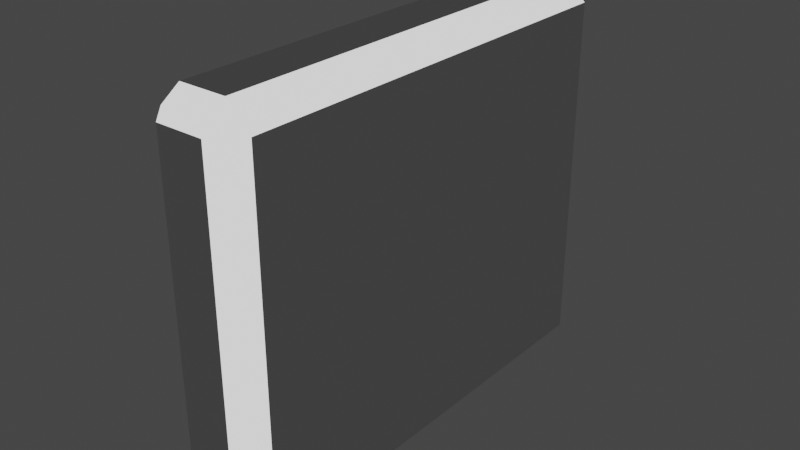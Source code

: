 # Source: WallRunWallEnd.blend  (saved by Blender 3.2.14; exported with 4.5.12 LTS)
import bpy
from mathutils import Matrix  # noqa: F401  (used for matrix-valued properties, if any)

bpy.ops.wm.read_factory_settings(use_empty=True)
scene = bpy.context.scene
scene.name = 'Scene'

# ---- collections
col_collection = bpy.data.collections.new('Collection'); scene.collection.children.link(col_collection)

# ---- materials (node trees are filled in below, after node groups)
mat_wall = bpy.data.materials.new('Wall')
mat_wall.use_transparent_shadow = False
mat_light = bpy.data.materials.new('Light')
mat_light.use_transparent_shadow = False

# ---- material node trees
mat_wall.use_nodes = True; mat_wall.node_tree.nodes.clear()
_N = mat_wall.node_tree.nodes; _L = mat_wall.node_tree.links
n0 = _N.new('ShaderNodeBsdfPrincipled'); n0.name = 'Principled BSDF'; n0.location = (10, 300)
n0.distribution = 'GGX'
n0.subsurface_method = 'BURLEY'
n0.inputs[3].default_value = 1.45
n0.inputs[27].default_value = (0.0, 0.0, 0.0, 1.0)
n0.inputs[28].default_value = 1.0
n1 = _N.new('ShaderNodeOutputMaterial'); n1.name = 'Material Output'; n1.location = (300, 300)
_L.new(n0.outputs[0], n1.inputs[0])
n1.is_active_output = True
mat_light.use_nodes = True; mat_light.node_tree.nodes.clear()
_N = mat_light.node_tree.nodes; _L = mat_light.node_tree.links
n0 = _N.new('ShaderNodeBsdfPrincipled'); n0.name = 'Principled BSDF'; n0.location = (10, 300)
n0.distribution = 'GGX'
n0.subsurface_method = 'BURLEY'
n0.inputs[3].default_value = 1.45
n0.inputs[28].default_value = 1.0
n1 = _N.new('ShaderNodeOutputMaterial'); n1.name = 'Material Output'; n1.location = (300, 300)
_L.new(n0.outputs[0], n1.inputs[0])
n1.is_active_output = True

# ---- world
world_world = bpy.data.worlds.new('World'); scene.world = world_world
world_world.use_nodes = True; world_world.node_tree.nodes.clear()
_N = world_world.node_tree.nodes; _L = world_world.node_tree.links
n0 = _N.new('ShaderNodeOutputWorld'); n0.name = 'World Output'; n0.location = (300, 300)
n1 = _N.new('ShaderNodeBackground'); n1.name = 'Background'; n1.location = (10, 300)
n1.inputs[0].default_value = (0.05088, 0.05088, 0.05088, 1.0)
_L.new(n1.outputs[0], n0.inputs[0])
n0.is_active_output = True
world_world.color = (0.05088, 0.05088, 0.05088)
world_world.use_sun_shadow = False
world_world.sun_shadow_jitter_overblur = 0.0

# ---- meshes
me_cube_001 = bpy.data.meshes.new('Cube.001')
me_cube_001.from_pydata([(-0.5, -1.5, -2.295), (-0.5, 1.5, -2.295), (0.5, -1.5, -2.295), (0.5, 1.5, -2.295), (-0.5, -1.5, -0.2955), (-0.5, 1.5, -0.2955), (0.5, 1.5, -0.2955), (0.5, -1.5, -0.2955), (-0.5, -1.5, 1.455), (-0.25, -1.5, 1.705), (-0.5, 1.5, 1.455), (-0.25, 1.5, 1.705), (0.5, 1.5, 1.455), (0.25, 1.5, 1.705), (0.25, -1.5, 1.705), (0.5, -1.5, 1.455), (-0.5, 2.25, -2.295), (-0.25, 2.5, -2.295), (0.25, 2.5, -2.295), (0.5, 2.25, -2.295), (0.25, 2.5, -0.2955), (0.5, 2.25, -0.2955), (-0.5, 2.25, -0.2955), (-0.25, 2.5, -0.2955), (0.25, 2.25, 1.705), (0.5, 2.25, 1.455), (0.25, 2.5, 1.455), (-0.5, 2.25, 1.455), (-0.25, 2.25, 1.705), (-0.25, 2.5, 1.455), (-0.25, -2.5, -2.295), (-0.5, -2.25, -2.295), (0.5, -2.25, -2.295), (0.25, -2.5, -2.295), (-0.25, -2.5, -0.2955), (-0.5, -2.25, -0.2955), (0.5, -2.25, -0.2955), (0.25, -2.5, -0.2955), (-0.25, -2.25, 1.705), (-0.5, -2.25, 1.455), (-0.25, -2.5, 1.455), (0.25, -2.25, 1.705), (0.25, -2.5, 1.455), (0.5, -2.25, 1.455)], [], [(7, 6, 12, 15), (5, 4, 8, 10), (30, 33, 37, 34), (2, 3, 6, 7), (1, 0, 4, 5), (6, 3, 19, 21), (34, 37, 42, 40), (8, 4, 35, 39), (14, 13, 11, 9), (11, 13, 24, 28), (12, 6, 21, 25), (1, 5, 22, 16), (18, 17, 23, 20), (7, 15, 43, 36), (20, 23, 29, 26), (4, 0, 31, 35), (2, 7, 36, 32), (14, 9, 38, 41), (5, 10, 27, 22), (24, 25, 26), (27, 28, 29), (38, 39, 40), (41, 42, 43), (11, 28, 27, 10), (9, 11, 10, 8), (13, 14, 15, 12), (16, 22, 23, 17), (21, 19, 18, 20), (26, 29, 28, 24), (29, 23, 22, 27), (25, 21, 20, 26), (12, 25, 24, 13), (37, 33, 32, 36), (30, 34, 35, 31), (40, 42, 41, 38), (36, 43, 42, 37), (39, 35, 34, 40), (14, 41, 43, 15), (38, 9, 8, 39)])
me_cube_001.polygons.foreach_set('material_index', [0, 0, 0, 0, 0, 0, 0, 0, 0, 0, 0, 0, 0, 0, 0, 0, 0, 0, 0, 1, 1, 1, 1, 1, 1, 1, 1, 1, 1, 1, 1, 1, 1, 1, 1, 1, 1, 1, 1])
_uv = me_cube_001.uv_layers.new(name='UVMap')
_uv.uv.foreach_set('vector', [0.375, 0.75, 0.625, 0.75, 0.625, 0.75, 0.375, 0.75, 0.625, 0.0, 0.375, 0.0, 0.375, 0.0, 0.625, 0.0, 0.1875, 0.75, 0.3125, 0.75, 0.3125, 0.75, 0.1875, 0.75, 0.375, 0.75, 0.625, 0.75, 0.625, 0.75, 0.375, 0.75, 0.625, 0.0, 0.375, 0.0, 0.375, 0.0, 0.625, 0.0, 0.625, 0.75, 0.625, 0.75, 0.625, 0.75, 0.625, 0.75, 0.1875, 0.75, 0.3125, 0.75, 0.3125, 0.75, 0.1875, 0.75, 0.375, 0.0, 0.375, 0.0, 0.375, 0.0, 0.375, 0.0, 0.375, 0.8125, 0.625, 0.8125, 0.625, 0.9375, 0.375, 0.9375, 0.625, 0.9375, 0.625, 0.8125, 0.625, 0.8125, 0.625, 0.9375, 0.625, 0.75, 0.625, 0.75, 0.625, 0.75, 0.625, 0.75, 0.625, 0.0, 0.625, 0.0, 0.625, 0.0, 0.625, 0.0, 0.6875, 0.75, 0.8125, 0.75, 0.8125, 0.75, 0.6875, 0.75, 0.375, 0.75, 0.375, 0.75, 0.375, 0.75, 0.375, 0.75, 0.6875, 0.75, 0.8125, 0.75, 0.8125, 0.75, 0.6875, 0.75, 0.375, 0.0, 0.375, 0.0, 0.375, 0.0, 0.375, 0.0, 0.375, 0.75, 0.375, 0.75, 0.375, 0.75, 0.375, 0.75, 0.375, 0.8125, 0.375, 0.9375, 0.375, 0.9375, 0.375, 0.8125, 0.625, 0.0, 0.625, 0.0, 0.625, 0.0, 0.625, 0.0, 0.625, 0.8125, 0.625, 0.75, 0.625, 0.8125, 0.625, 0.0, 0.625, 0.0, 0.625, 0.0, 0.375, 0.0, 0.375, 0.0, 0.375, 0.0, 0.3125, 0.75, 0.3125, 0.75, 0.375, 0.75, 0.625, 0.0, 0.625, 0.0, 0.625, 0.0, 0.625, 0.0, 0.375, 0.0, 0.625, 0.0, 0.625, 0.0, 0.375, 0.0, 0.625, 0.8125, 0.375, 0.8125, 0.375, 0.75, 0.625, 0.75, 0.625, 0.0, 0.625, 0.0, 0.625, 0.0, 0.625, 0.0, 0.625, 0.75, 0.625, 0.75, 0.6875, 0.75, 0.6875, 0.75, 0.625, 0.8125, 0.625, 0.9375, 0.625, 0.9375, 0.625, 0.8125, 0.625, 0.0, 0.625, 0.0, 0.625, 0.0, 0.625, 0.0, 0.625, 0.75, 0.625, 0.75, 0.6875, 0.75, 0.6875, 0.75, 0.625, 0.75, 0.625, 0.75, 0.625, 0.8125, 0.625, 0.8125, 0.3125, 0.75, 0.3125, 0.75, 0.375, 0.75, 0.375, 0.75, 0.1875, 0.75, 0.1875, 0.75, 0.125, 0.75, 0.125, 0.75, 0.1875, 0.75, 0.3125, 0.75, 0.3125, 0.75, 0.1875, 0.75, 0.375, 0.75, 0.375, 0.75, 0.3125, 0.75, 0.3125, 0.75, 0.125, 0.75, 0.125, 0.75, 0.1875, 0.75, 0.1875, 0.75, 0.375, 0.8125, 0.375, 0.8125, 0.375, 0.75, 0.375, 0.75, 0.375, 0.0, 0.375, 0.0, 0.375, 0.0, 0.375, 0.0])
me_cube_001.materials.append(mat_wall)
me_cube_001.materials.append(mat_light)
me_cube_001.use_remesh_fix_poles = True
me_cube_001.use_remesh_preserve_attributes = False
me_cube_001.update()

# ---- objects
ob_cube = bpy.data.objects.new('Cube', me_cube_001)

# ---- transforms, parenting, visibility, modifiers, constraints
ob_cube.location = (0.0, 0.0, 0.0)

# ---- collection membership
col_collection.objects.link(ob_cube)

# ---- scene / render settings (as saved in the file)
scene.frame_start = 1; scene.frame_end = 250; scene.frame_set(1)
scene.render.engine = 'BLENDER_EEVEE_NEXT'
scene.cycles.use_denoising = False
scene.cycles.samples = 128
scene.cycles.sampling_pattern = 'TABULATED_SOBOL'
scene.cycles.use_adaptive_sampling = False
scene.cycles.use_light_tree = False
scene.view_settings.view_transform = 'Filmic'
bpy.context.view_layer.update()

# ---- added for rendering (the .blend has no active camera): camera
cam_auto = bpy.data.cameras.new('AutoCamera')
cam_auto.lens = 50.0
cam_auto.sensor_width = 36.0
cam_auto.clip_end = 1000.0
ob_auto_camera = bpy.data.objects.new('AutoCamera', cam_auto)
scene.collection.objects.link(ob_auto_camera)
ob_auto_camera.location = (5.99614, -7.19537, 4.50146)
ob_auto_camera.rotation_euler = (1.09748, -7.21219e-08, 0.694738)
scene.camera = ob_auto_camera
bpy.context.view_layer.update()
